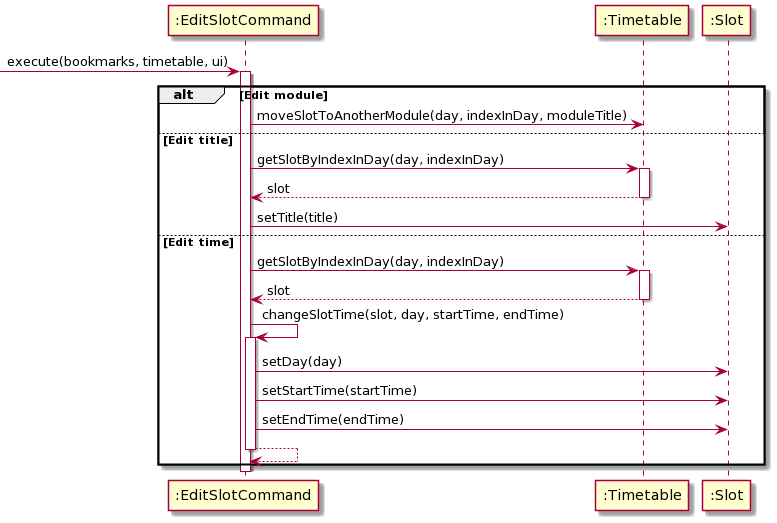

The diagram above was rendered by PlantUML. Its source (embedded in the PNG):
@startuml
participant ":EditSlotCommand" as EditSlotCommand
participant ":Timetable" as Timetable
participant ":Slot" as Slot

[-> EditSlotCommand : execute(bookmarks, timetable, ui)
activate EditSlotCommand

alt Edit module

    EditSlotCommand -> Timetable : moveSlotToAnotherModule(day, indexInDay, moduleTitle)

else Edit title

    EditSlotCommand -> Timetable : getSlotByIndexInDay(day, indexInDay)
    activate Timetable
    return slot
    EditSlotCommand -> Slot : setTitle(title)

else Edit time

    EditSlotCommand -> Timetable : getSlotByIndexInDay(day, indexInDay)
    activate Timetable
    return slot
    EditSlotCommand -> EditSlotCommand : changeSlotTime(slot, day, startTime, endTime)
    activate EditSlotCommand
    EditSlotCommand -> Slot : setDay(day)
    EditSlotCommand -> Slot : setStartTime(startTime)
    EditSlotCommand -> Slot : setEndTime(endTime)
    return
end
deactivate EditSlotCommand
@enduml